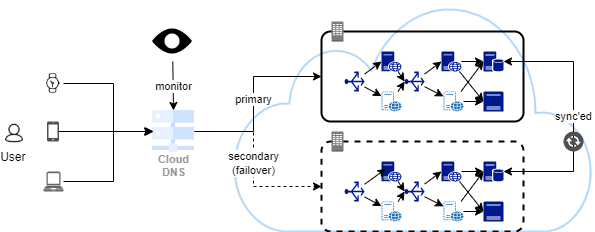

The diagram above was exported from draw.io. Its source (the exported page's mxGraphModel, read from the mxfile embedded in the PNG):
<mxGraphModel dx="782" dy="549" grid="1" gridSize="10" guides="1" tooltips="1" connect="1" arrows="1" fold="1" page="1" pageScale="1" pageWidth="827" pageHeight="1169" math="0" shadow="0">
  <root>
    <mxCell id="0" />
    <mxCell id="1" parent="0" />
    <mxCell id="hI8g2GyZX8cRCW_KdVGL-3" value="" style="html=1;verticalLabelPosition=bottom;align=center;labelBackgroundColor=#ffffff;verticalAlign=top;strokeWidth=2;strokeColor=#0080F0;shadow=0;dashed=0;shape=mxgraph.ios7.icons.cloud;opacity=30;" parent="1" vertex="1">
      <mxGeometry x="360" y="60" width="360" height="230" as="geometry" />
    </mxCell>
    <mxCell id="hI8g2GyZX8cRCW_KdVGL-4" value="" style="rounded=1;arcSize=10;dashed=0;fillColor=none;gradientColor=none;strokeWidth=2;" parent="1" vertex="1">
      <mxGeometry x="448" y="90" width="202" height="90" as="geometry" />
    </mxCell>
    <mxCell id="hI8g2GyZX8cRCW_KdVGL-70" style="edgeStyle=none;rounded=0;orthogonalLoop=1;jettySize=auto;html=1;entryX=0.5;entryY=0;entryDx=0;entryDy=0;entryPerimeter=0;" parent="1" source="hI8g2GyZX8cRCW_KdVGL-1" target="hI8g2GyZX8cRCW_KdVGL-39" edge="1">
      <mxGeometry relative="1" as="geometry" />
    </mxCell>
    <mxCell id="hI8g2GyZX8cRCW_KdVGL-1" value="" style="aspect=fixed;pointerEvents=1;shadow=0;dashed=0;html=1;strokeColor=none;labelPosition=center;verticalLabelPosition=bottom;verticalAlign=top;align=center;fillColor=#00188D;shape=mxgraph.mscae.enterprise.web_server" parent="1" vertex="1">
      <mxGeometry x="508" y="110" width="20" height="20" as="geometry" />
    </mxCell>
    <mxCell id="hI8g2GyZX8cRCW_KdVGL-5" value="" style="dashed=0;html=1;shape=mxgraph.aws3.corporate_data_center;fillColor=#7D7C7C;gradientColor=none;dashed=0;" parent="1" vertex="1">
      <mxGeometry x="458" y="80" width="12" height="20" as="geometry" />
    </mxCell>
    <mxCell id="hI8g2GyZX8cRCW_KdVGL-67" value="sync'ed" style="edgeStyle=orthogonalEdgeStyle;rounded=0;orthogonalLoop=1;jettySize=auto;html=1;entryX=1;entryY=0.5;entryDx=0;entryDy=0;entryPerimeter=0;startArrow=classic;startFill=1;" parent="1" source="hI8g2GyZX8cRCW_KdVGL-12" target="hI8g2GyZX8cRCW_KdVGL-60" edge="1">
      <mxGeometry relative="1" as="geometry">
        <Array as="points">
          <mxPoint x="700" y="120" />
          <mxPoint x="700" y="230" />
        </Array>
      </mxGeometry>
    </mxCell>
    <mxCell id="hI8g2GyZX8cRCW_KdVGL-12" value="" style="aspect=fixed;pointerEvents=1;shadow=0;dashed=0;html=1;strokeColor=none;labelPosition=center;verticalLabelPosition=bottom;verticalAlign=top;align=center;fillColor=#00188D;shape=mxgraph.mscae.enterprise.database_server" parent="1" vertex="1">
      <mxGeometry x="610" y="110" width="20" height="20" as="geometry" />
    </mxCell>
    <mxCell id="hI8g2GyZX8cRCW_KdVGL-71" style="edgeStyle=none;rounded=0;orthogonalLoop=1;jettySize=auto;html=1;entryX=0.5;entryY=0;entryDx=0;entryDy=0;entryPerimeter=0;" parent="1" source="hI8g2GyZX8cRCW_KdVGL-13" target="hI8g2GyZX8cRCW_KdVGL-39" edge="1">
      <mxGeometry relative="1" as="geometry" />
    </mxCell>
    <mxCell id="hI8g2GyZX8cRCW_KdVGL-13" value="" style="pointerEvents=1;shadow=0;dashed=0;html=1;strokeColor=none;labelPosition=center;verticalLabelPosition=bottom;verticalAlign=top;outlineConnect=0;align=center;shape=mxgraph.office.servers.virtual_web_server;fillColor=#2072B8;" parent="1" vertex="1">
      <mxGeometry x="508" y="150" width="20" height="20" as="geometry" />
    </mxCell>
    <mxCell id="hI8g2GyZX8cRCW_KdVGL-75" style="edgeStyle=none;rounded=0;orthogonalLoop=1;jettySize=auto;html=1;" parent="1" source="hI8g2GyZX8cRCW_KdVGL-15" edge="1">
      <mxGeometry relative="1" as="geometry">
        <mxPoint x="610" y="120.00000000000006" as="targetPoint" />
      </mxGeometry>
    </mxCell>
    <mxCell id="hI8g2GyZX8cRCW_KdVGL-76" style="edgeStyle=none;rounded=0;orthogonalLoop=1;jettySize=auto;html=1;entryX=0;entryY=0.5;entryDx=0;entryDy=0;entryPerimeter=0;" parent="1" source="hI8g2GyZX8cRCW_KdVGL-15" target="hI8g2GyZX8cRCW_KdVGL-19" edge="1">
      <mxGeometry relative="1" as="geometry" />
    </mxCell>
    <mxCell id="hI8g2GyZX8cRCW_KdVGL-15" value="" style="aspect=fixed;pointerEvents=1;shadow=0;dashed=0;html=1;strokeColor=none;labelPosition=center;verticalLabelPosition=bottom;verticalAlign=top;align=center;fillColor=#00188D;shape=mxgraph.mscae.enterprise.web_server" parent="1" vertex="1">
      <mxGeometry x="568" y="110" width="20" height="20" as="geometry" />
    </mxCell>
    <mxCell id="hI8g2GyZX8cRCW_KdVGL-74" style="edgeStyle=none;rounded=0;orthogonalLoop=1;jettySize=auto;html=1;entryX=0;entryY=0.5;entryDx=0;entryDy=0;entryPerimeter=0;" parent="1" source="hI8g2GyZX8cRCW_KdVGL-18" target="hI8g2GyZX8cRCW_KdVGL-12" edge="1">
      <mxGeometry relative="1" as="geometry" />
    </mxCell>
    <mxCell id="hI8g2GyZX8cRCW_KdVGL-77" style="edgeStyle=none;rounded=0;orthogonalLoop=1;jettySize=auto;html=1;" parent="1" source="hI8g2GyZX8cRCW_KdVGL-18" edge="1">
      <mxGeometry relative="1" as="geometry">
        <mxPoint x="610" y="160" as="targetPoint" />
      </mxGeometry>
    </mxCell>
    <mxCell id="hI8g2GyZX8cRCW_KdVGL-18" value="" style="pointerEvents=1;shadow=0;dashed=0;html=1;strokeColor=none;labelPosition=center;verticalLabelPosition=bottom;verticalAlign=top;outlineConnect=0;align=center;shape=mxgraph.office.servers.virtual_web_server;fillColor=#2072B8;" parent="1" vertex="1">
      <mxGeometry x="570" y="150" width="20" height="20" as="geometry" />
    </mxCell>
    <mxCell id="hI8g2GyZX8cRCW_KdVGL-19" value="" style="aspect=fixed;pointerEvents=1;shadow=0;dashed=0;html=1;strokeColor=none;labelPosition=center;verticalLabelPosition=bottom;verticalAlign=top;align=center;fillColor=#00188D;shape=mxgraph.mscae.enterprise.server_generic" parent="1" vertex="1">
      <mxGeometry x="610" y="150" width="20" height="20" as="geometry" />
    </mxCell>
    <mxCell id="hI8g2GyZX8cRCW_KdVGL-32" value="primary" style="edgeStyle=orthogonalEdgeStyle;rounded=0;orthogonalLoop=1;jettySize=auto;html=1;entryX=0;entryY=0.5;entryDx=0;entryDy=0;" parent="1" source="hI8g2GyZX8cRCW_KdVGL-31" target="hI8g2GyZX8cRCW_KdVGL-4" edge="1">
      <mxGeometry relative="1" as="geometry">
        <Array as="points">
          <mxPoint x="380" y="190" />
          <mxPoint x="380" y="135" />
        </Array>
      </mxGeometry>
    </mxCell>
    <mxCell id="hI8g2GyZX8cRCW_KdVGL-52" value="secondary&lt;br&gt;(failover)" style="edgeStyle=orthogonalEdgeStyle;rounded=0;orthogonalLoop=1;jettySize=auto;html=1;entryX=0;entryY=0.5;entryDx=0;entryDy=0;dashed=1;" parent="1" source="hI8g2GyZX8cRCW_KdVGL-31" edge="1">
      <mxGeometry relative="1" as="geometry">
        <mxPoint x="448" y="245" as="targetPoint" />
        <Array as="points">
          <mxPoint x="380" y="190" />
          <mxPoint x="380" y="245" />
        </Array>
      </mxGeometry>
    </mxCell>
    <mxCell id="hI8g2GyZX8cRCW_KdVGL-31" value="Cloud&#10;DNS" style="sketch=0;html=1;verticalAlign=top;labelPosition=center;verticalLabelPosition=bottom;align=center;spacingTop=-6;fontSize=11;fontStyle=1;fontColor=#999999;shape=image;aspect=fixed;imageAspect=0;image=data:image/svg+xml,(base64 omitted: 828 chars);opacity=30;" parent="1" vertex="1">
      <mxGeometry x="279" y="169" width="42" height="42" as="geometry" />
    </mxCell>
    <mxCell id="hI8g2GyZX8cRCW_KdVGL-34" value="User&amp;nbsp;" style="shape=image;html=1;verticalAlign=top;verticalLabelPosition=bottom;labelBackgroundColor=#ffffff;imageAspect=0;aspect=fixed;image=https://cdn0.iconfinder.com/data/icons/elasto-online-store/26/00-ELASTOFONT-STORE-READY_user-128.png" parent="1" vertex="1">
      <mxGeometry x="131.00000000000003" y="182" width="20" height="20" as="geometry" />
    </mxCell>
    <mxCell id="hI8g2GyZX8cRCW_KdVGL-55" style="edgeStyle=orthogonalEdgeStyle;rounded=0;orthogonalLoop=1;jettySize=auto;html=1;" parent="1" source="hI8g2GyZX8cRCW_KdVGL-35" edge="1">
      <mxGeometry relative="1" as="geometry">
        <mxPoint x="280" y="190" as="targetPoint" />
        <Array as="points">
          <mxPoint x="240" y="240" />
          <mxPoint x="240" y="190" />
        </Array>
      </mxGeometry>
    </mxCell>
    <mxCell id="hI8g2GyZX8cRCW_KdVGL-35" value="" style="pointerEvents=1;shadow=0;dashed=0;html=1;strokeColor=none;fillColor=#666666;labelPosition=center;verticalLabelPosition=bottom;verticalAlign=top;align=center;outlineConnect=0;shape=mxgraph.veeam.laptop;" parent="1" vertex="1">
      <mxGeometry x="170" y="230" width="20" height="20" as="geometry" />
    </mxCell>
    <mxCell id="hI8g2GyZX8cRCW_KdVGL-54" style="edgeStyle=orthogonalEdgeStyle;rounded=0;orthogonalLoop=1;jettySize=auto;html=1;" parent="1" source="hI8g2GyZX8cRCW_KdVGL-36" edge="1">
      <mxGeometry relative="1" as="geometry">
        <mxPoint x="280" y="190" as="targetPoint" />
      </mxGeometry>
    </mxCell>
    <mxCell id="hI8g2GyZX8cRCW_KdVGL-36" value="" style="sketch=0;pointerEvents=1;shadow=0;dashed=0;html=1;strokeColor=none;fillColor=#505050;labelPosition=center;verticalLabelPosition=bottom;verticalAlign=top;outlineConnect=0;align=center;shape=mxgraph.office.devices.cell_phone_iphone_proportional;" parent="1" vertex="1">
      <mxGeometry x="173.5" y="180" width="12" height="20" as="geometry" />
    </mxCell>
    <mxCell id="hI8g2GyZX8cRCW_KdVGL-53" style="edgeStyle=orthogonalEdgeStyle;rounded=0;orthogonalLoop=1;jettySize=auto;html=1;entryX=0;entryY=0.5;entryDx=0;entryDy=0;" parent="1" source="hI8g2GyZX8cRCW_KdVGL-37" target="hI8g2GyZX8cRCW_KdVGL-31" edge="1">
      <mxGeometry relative="1" as="geometry">
        <Array as="points">
          <mxPoint x="240" y="142" />
          <mxPoint x="240" y="190" />
        </Array>
      </mxGeometry>
    </mxCell>
    <mxCell id="hI8g2GyZX8cRCW_KdVGL-37" value="" style="shape=image;html=1;verticalAlign=top;verticalLabelPosition=bottom;labelBackgroundColor=#ffffff;imageAspect=0;aspect=fixed;image=https://cdn4.iconfinder.com/data/icons/48-bubbles/48/36.Watch-128.png;fillColor=#006600;" parent="1" vertex="1">
      <mxGeometry x="170" y="132" width="20" height="20" as="geometry" />
    </mxCell>
    <mxCell id="hI8g2GyZX8cRCW_KdVGL-72" style="edgeStyle=none;rounded=0;orthogonalLoop=1;jettySize=auto;html=1;entryX=0;entryY=0.5;entryDx=0;entryDy=0;entryPerimeter=0;" parent="1" source="hI8g2GyZX8cRCW_KdVGL-39" target="hI8g2GyZX8cRCW_KdVGL-15" edge="1">
      <mxGeometry relative="1" as="geometry" />
    </mxCell>
    <mxCell id="hI8g2GyZX8cRCW_KdVGL-73" style="edgeStyle=none;rounded=0;orthogonalLoop=1;jettySize=auto;html=1;" parent="1" source="hI8g2GyZX8cRCW_KdVGL-39" target="hI8g2GyZX8cRCW_KdVGL-18" edge="1">
      <mxGeometry relative="1" as="geometry" />
    </mxCell>
    <mxCell id="hI8g2GyZX8cRCW_KdVGL-39" value="" style="aspect=fixed;pointerEvents=1;shadow=0;dashed=0;html=1;strokeColor=none;labelPosition=center;verticalLabelPosition=bottom;verticalAlign=top;align=center;fillColor=#00188D;shape=mxgraph.azure.load_balancer_generic;rotation=-90;" parent="1" vertex="1">
      <mxGeometry x="531.0999999999999" y="130" width="20" height="20" as="geometry" />
    </mxCell>
    <mxCell id="hI8g2GyZX8cRCW_KdVGL-68" style="rounded=0;orthogonalLoop=1;jettySize=auto;html=1;" parent="1" source="hI8g2GyZX8cRCW_KdVGL-56" target="hI8g2GyZX8cRCW_KdVGL-13" edge="1">
      <mxGeometry relative="1" as="geometry" />
    </mxCell>
    <mxCell id="hI8g2GyZX8cRCW_KdVGL-69" style="edgeStyle=none;rounded=0;orthogonalLoop=1;jettySize=auto;html=1;entryX=0;entryY=0.5;entryDx=0;entryDy=0;entryPerimeter=0;" parent="1" source="hI8g2GyZX8cRCW_KdVGL-56" target="hI8g2GyZX8cRCW_KdVGL-1" edge="1">
      <mxGeometry relative="1" as="geometry" />
    </mxCell>
    <mxCell id="hI8g2GyZX8cRCW_KdVGL-56" value="" style="aspect=fixed;pointerEvents=1;shadow=0;dashed=0;html=1;strokeColor=none;labelPosition=center;verticalLabelPosition=bottom;verticalAlign=top;align=center;fillColor=#00188D;shape=mxgraph.azure.load_balancer_generic;rotation=-90;" parent="1" vertex="1">
      <mxGeometry x="471.0999999999999" y="130" width="20" height="20" as="geometry" />
    </mxCell>
    <mxCell id="hI8g2GyZX8cRCW_KdVGL-57" value="" style="rounded=1;arcSize=10;dashed=1;fillColor=none;gradientColor=none;strokeWidth=2;" parent="1" vertex="1">
      <mxGeometry x="448" y="200" width="202" height="90" as="geometry" />
    </mxCell>
    <mxCell id="hI8g2GyZX8cRCW_KdVGL-80" style="edgeStyle=none;rounded=0;orthogonalLoop=1;jettySize=auto;html=1;entryX=0.5;entryY=0;entryDx=0;entryDy=0;entryPerimeter=0;" parent="1" source="hI8g2GyZX8cRCW_KdVGL-58" target="hI8g2GyZX8cRCW_KdVGL-65" edge="1">
      <mxGeometry relative="1" as="geometry" />
    </mxCell>
    <mxCell id="hI8g2GyZX8cRCW_KdVGL-58" value="" style="aspect=fixed;pointerEvents=1;shadow=0;dashed=0;html=1;strokeColor=none;labelPosition=center;verticalLabelPosition=bottom;verticalAlign=top;align=center;fillColor=#00188D;shape=mxgraph.mscae.enterprise.web_server" parent="1" vertex="1">
      <mxGeometry x="508" y="220" width="20" height="20" as="geometry" />
    </mxCell>
    <mxCell id="hI8g2GyZX8cRCW_KdVGL-59" value="" style="dashed=0;html=1;shape=mxgraph.aws3.corporate_data_center;fillColor=#7D7C7C;gradientColor=none;dashed=0;" parent="1" vertex="1">
      <mxGeometry x="458" y="190" width="12" height="20" as="geometry" />
    </mxCell>
    <mxCell id="hI8g2GyZX8cRCW_KdVGL-60" value="" style="aspect=fixed;pointerEvents=1;shadow=0;dashed=0;html=1;strokeColor=none;labelPosition=center;verticalLabelPosition=bottom;verticalAlign=top;align=center;fillColor=#00188D;shape=mxgraph.mscae.enterprise.database_server" parent="1" vertex="1">
      <mxGeometry x="610" y="220" width="20" height="20" as="geometry" />
    </mxCell>
    <mxCell id="hI8g2GyZX8cRCW_KdVGL-81" style="edgeStyle=none;rounded=0;orthogonalLoop=1;jettySize=auto;html=1;entryX=0.5;entryY=0;entryDx=0;entryDy=0;entryPerimeter=0;" parent="1" source="hI8g2GyZX8cRCW_KdVGL-61" target="hI8g2GyZX8cRCW_KdVGL-65" edge="1">
      <mxGeometry relative="1" as="geometry" />
    </mxCell>
    <mxCell id="hI8g2GyZX8cRCW_KdVGL-61" value="" style="pointerEvents=1;shadow=0;dashed=0;html=1;strokeColor=none;labelPosition=center;verticalLabelPosition=bottom;verticalAlign=top;outlineConnect=0;align=center;shape=mxgraph.office.servers.virtual_web_server;fillColor=#2072B8;" parent="1" vertex="1">
      <mxGeometry x="508" y="260" width="20" height="20" as="geometry" />
    </mxCell>
    <mxCell id="hI8g2GyZX8cRCW_KdVGL-85" style="edgeStyle=none;rounded=0;orthogonalLoop=1;jettySize=auto;html=1;entryX=0;entryY=0.5;entryDx=0;entryDy=0;entryPerimeter=0;" parent="1" source="hI8g2GyZX8cRCW_KdVGL-62" target="hI8g2GyZX8cRCW_KdVGL-60" edge="1">
      <mxGeometry relative="1" as="geometry" />
    </mxCell>
    <mxCell id="hI8g2GyZX8cRCW_KdVGL-87" style="edgeStyle=none;rounded=0;orthogonalLoop=1;jettySize=auto;html=1;entryX=0;entryY=0.5;entryDx=0;entryDy=0;entryPerimeter=0;" parent="1" source="hI8g2GyZX8cRCW_KdVGL-62" target="hI8g2GyZX8cRCW_KdVGL-64" edge="1">
      <mxGeometry relative="1" as="geometry" />
    </mxCell>
    <mxCell id="hI8g2GyZX8cRCW_KdVGL-62" value="" style="aspect=fixed;pointerEvents=1;shadow=0;dashed=0;html=1;strokeColor=none;labelPosition=center;verticalLabelPosition=bottom;verticalAlign=top;align=center;fillColor=#00188D;shape=mxgraph.mscae.enterprise.web_server" parent="1" vertex="1">
      <mxGeometry x="568" y="220" width="20" height="20" as="geometry" />
    </mxCell>
    <mxCell id="hI8g2GyZX8cRCW_KdVGL-84" style="edgeStyle=none;rounded=0;orthogonalLoop=1;jettySize=auto;html=1;entryX=0;entryY=0.5;entryDx=0;entryDy=0;entryPerimeter=0;" parent="1" source="hI8g2GyZX8cRCW_KdVGL-63" target="hI8g2GyZX8cRCW_KdVGL-64" edge="1">
      <mxGeometry relative="1" as="geometry" />
    </mxCell>
    <mxCell id="hI8g2GyZX8cRCW_KdVGL-86" style="edgeStyle=none;rounded=0;orthogonalLoop=1;jettySize=auto;html=1;entryX=0;entryY=0.5;entryDx=0;entryDy=0;entryPerimeter=0;" parent="1" source="hI8g2GyZX8cRCW_KdVGL-63" target="hI8g2GyZX8cRCW_KdVGL-60" edge="1">
      <mxGeometry relative="1" as="geometry" />
    </mxCell>
    <mxCell id="hI8g2GyZX8cRCW_KdVGL-63" value="" style="pointerEvents=1;shadow=0;dashed=0;html=1;strokeColor=none;labelPosition=center;verticalLabelPosition=bottom;verticalAlign=top;outlineConnect=0;align=center;shape=mxgraph.office.servers.virtual_web_server;fillColor=#2072B8;" parent="1" vertex="1">
      <mxGeometry x="570" y="260" width="20" height="20" as="geometry" />
    </mxCell>
    <mxCell id="hI8g2GyZX8cRCW_KdVGL-64" value="" style="aspect=fixed;pointerEvents=1;shadow=0;dashed=0;html=1;strokeColor=none;labelPosition=center;verticalLabelPosition=bottom;verticalAlign=top;align=center;fillColor=#00188D;shape=mxgraph.mscae.enterprise.server_generic" parent="1" vertex="1">
      <mxGeometry x="610" y="260" width="20" height="20" as="geometry" />
    </mxCell>
    <mxCell id="hI8g2GyZX8cRCW_KdVGL-82" style="edgeStyle=none;rounded=0;orthogonalLoop=1;jettySize=auto;html=1;entryX=0;entryY=0.5;entryDx=0;entryDy=0;entryPerimeter=0;" parent="1" source="hI8g2GyZX8cRCW_KdVGL-65" target="hI8g2GyZX8cRCW_KdVGL-62" edge="1">
      <mxGeometry relative="1" as="geometry" />
    </mxCell>
    <mxCell id="hI8g2GyZX8cRCW_KdVGL-83" style="edgeStyle=none;rounded=0;orthogonalLoop=1;jettySize=auto;html=1;" parent="1" source="hI8g2GyZX8cRCW_KdVGL-65" target="hI8g2GyZX8cRCW_KdVGL-63" edge="1">
      <mxGeometry relative="1" as="geometry" />
    </mxCell>
    <mxCell id="hI8g2GyZX8cRCW_KdVGL-65" value="" style="aspect=fixed;pointerEvents=1;shadow=0;dashed=0;html=1;strokeColor=none;labelPosition=center;verticalLabelPosition=bottom;verticalAlign=top;align=center;fillColor=#00188D;shape=mxgraph.azure.load_balancer_generic;rotation=-90;" parent="1" vertex="1">
      <mxGeometry x="531.0999999999999" y="240" width="20" height="20" as="geometry" />
    </mxCell>
    <mxCell id="hI8g2GyZX8cRCW_KdVGL-78" style="edgeStyle=none;rounded=0;orthogonalLoop=1;jettySize=auto;html=1;" parent="1" source="hI8g2GyZX8cRCW_KdVGL-66" target="hI8g2GyZX8cRCW_KdVGL-61" edge="1">
      <mxGeometry relative="1" as="geometry" />
    </mxCell>
    <mxCell id="hI8g2GyZX8cRCW_KdVGL-79" style="edgeStyle=none;rounded=0;orthogonalLoop=1;jettySize=auto;html=1;entryX=0.226;entryY=0.362;entryDx=0;entryDy=0;entryPerimeter=0;" parent="1" source="hI8g2GyZX8cRCW_KdVGL-66" target="hI8g2GyZX8cRCW_KdVGL-58" edge="1">
      <mxGeometry relative="1" as="geometry" />
    </mxCell>
    <mxCell id="hI8g2GyZX8cRCW_KdVGL-66" value="" style="aspect=fixed;pointerEvents=1;shadow=0;dashed=0;html=1;strokeColor=none;labelPosition=center;verticalLabelPosition=bottom;verticalAlign=top;align=center;fillColor=#00188D;shape=mxgraph.azure.load_balancer_generic;rotation=-90;" parent="1" vertex="1">
      <mxGeometry x="471.0999999999999" y="240" width="20" height="20" as="geometry" />
    </mxCell>
    <mxCell id="hI8g2GyZX8cRCW_KdVGL-89" value="monitor" style="edgeStyle=none;rounded=0;orthogonalLoop=1;jettySize=auto;html=1;entryX=0.5;entryY=0;entryDx=0;entryDy=0;" parent="1" source="hI8g2GyZX8cRCW_KdVGL-88" target="hI8g2GyZX8cRCW_KdVGL-31" edge="1">
      <mxGeometry relative="1" as="geometry" />
    </mxCell>
    <mxCell id="hI8g2GyZX8cRCW_KdVGL-88" value="" style="shape=image;html=1;verticalAlign=top;verticalLabelPosition=bottom;labelBackgroundColor=#ffffff;imageAspect=0;aspect=fixed;image=https://cdn4.iconfinder.com/data/icons/essential-app-1/16/eye-vision-monitor-look-observe-128.png;dashed=1;" parent="1" vertex="1">
      <mxGeometry x="279" y="80" width="40" height="40" as="geometry" />
    </mxCell>
    <mxCell id="hI8g2GyZX8cRCW_KdVGL-90" value="" style="sketch=0;pointerEvents=1;shadow=0;dashed=0;html=1;strokeColor=none;fillColor=#505050;labelPosition=center;verticalLabelPosition=bottom;verticalAlign=top;outlineConnect=0;align=center;shape=mxgraph.office.communications.exchange_active_sync;" parent="1" vertex="1">
      <mxGeometry x="690" y="190" width="20" height="20" as="geometry" />
    </mxCell>
  </root>
</mxGraphModel>